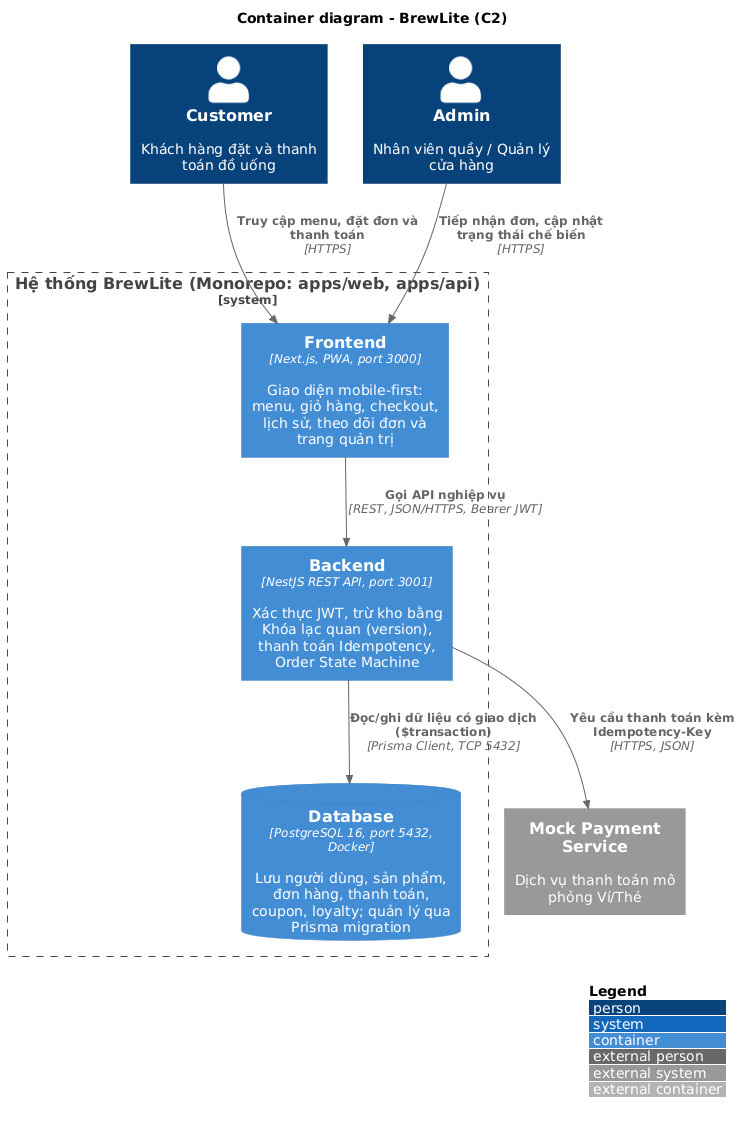

The diagram above was rendered by PlantUML. Its source (embedded in the PNG):
@startuml
!include <C4/C4_Container>

LAYOUT_TOP_DOWN()
LAYOUT_WITH_LEGEND()

title Container diagram - BrewLite (C2)

Person(customer, "Customer", "Khách hàng đặt và thanh toán đồ uống")
Person(admin, "Admin", "Nhân viên quầy / Quản lý cửa hàng")

System_Boundary(brewlite, "Hệ thống BrewLite (Monorepo: apps/web, apps/api)") {
    Container(web, "Frontend", "Next.js, PWA, port 3000", "Giao diện mobile-first: menu, giỏ hàng, checkout, lịch sử, theo dõi đơn và trang quản trị")
    Container(api, "Backend", "NestJS REST API, port 3001", "Xác thực JWT, trừ kho bằng Khóa lạc quan (version), thanh toán Idempotency, Order State Machine")
    ContainerDb(db, "Database", "PostgreSQL 16, port 5432, Docker", "Lưu người dùng, sản phẩm, đơn hàng, thanh toán, coupon, loyalty; quản lý qua Prisma migration")
}

System_Ext(payment, "Mock Payment Service", "Dịch vụ thanh toán mô phỏng Ví/Thẻ")

Rel(customer, web, "Truy cập menu, đặt đơn và thanh toán", "HTTPS")
Rel(admin, web, "Tiếp nhận đơn, cập nhật trạng thái chế biến", "HTTPS")
Rel(web, api, "Gọi API nghiệp vụ", "REST, JSON/HTTPS, Bearer JWT")
Rel(api, db, "Đọc/ghi dữ liệu có giao dịch ($transaction)", "Prisma Client, TCP 5432")
Rel(api, payment, "Yêu cầu thanh toán kèm Idempotency-Key", "HTTPS, JSON")
@enduml